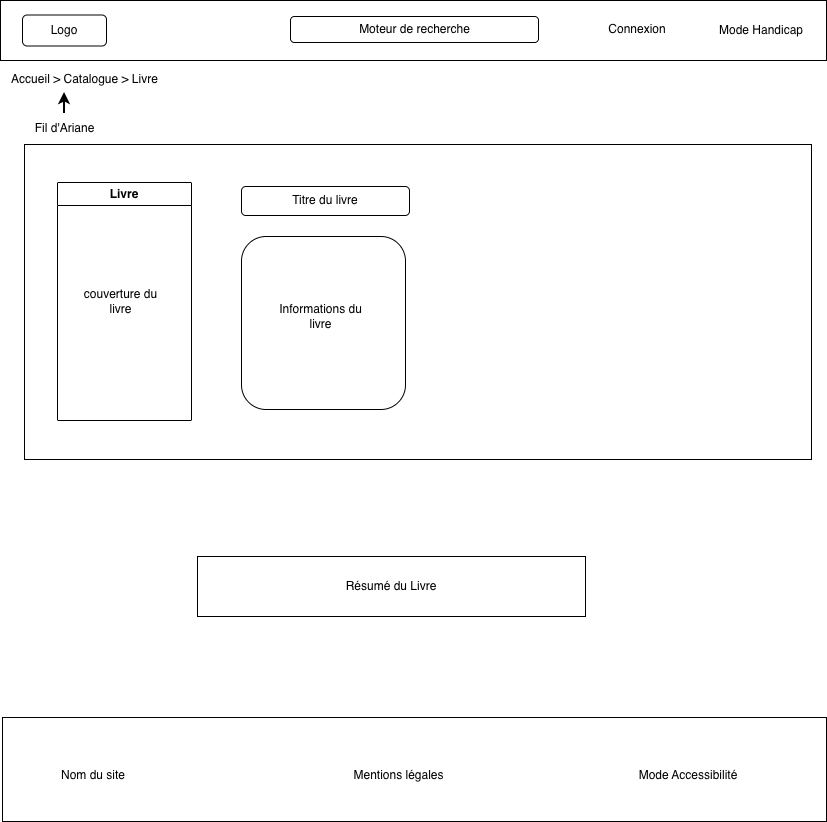

The diagram above was exported from draw.io. Its source (the exported page's mxGraphModel, read from the mxfile embedded in the PNG):
<mxGraphModel dx="1483" dy="840" grid="0" gridSize="10" guides="1" tooltips="1" connect="1" arrows="1" fold="1" page="1" pageScale="1" pageWidth="827" pageHeight="1169" math="0" shadow="0">
  <root>
    <mxCell id="0" />
    <mxCell id="1" parent="0" />
    <mxCell id="7WZTde4lf1QTg686zgG8-1" parent="1" style="rounded=0;whiteSpace=wrap;html=1;" value="" vertex="1">
      <mxGeometry height="60" width="826" y="3" as="geometry" />
    </mxCell>
    <mxCell id="7WZTde4lf1QTg686zgG8-2" parent="1" style="rounded=1;whiteSpace=wrap;html=1;" value="" vertex="1">
      <mxGeometry height="31" width="84" x="22" y="17.5" as="geometry" />
    </mxCell>
    <mxCell id="7WZTde4lf1QTg686zgG8-3" parent="1" style="text;html=1;whiteSpace=wrap;strokeColor=none;fillColor=none;align=center;verticalAlign=middle;rounded=0;" value="Connexion" vertex="1">
      <mxGeometry height="30" width="60" x="607" y="17" as="geometry" />
    </mxCell>
    <mxCell id="7WZTde4lf1QTg686zgG8-4" parent="1" style="text;html=1;whiteSpace=wrap;strokeColor=none;fillColor=none;align=center;verticalAlign=middle;rounded=0;" value="Mode Handicap" vertex="1">
      <mxGeometry height="30" width="92" x="714.5" y="18" as="geometry" />
    </mxCell>
    <mxCell id="7WZTde4lf1QTg686zgG8-5" parent="1" style="rounded=1;whiteSpace=wrap;html=1;" value="" vertex="1">
      <mxGeometry height="26" width="248" x="290" y="19" as="geometry" />
    </mxCell>
    <mxCell id="7WZTde4lf1QTg686zgG8-6" parent="1" style="text;html=1;whiteSpace=wrap;strokeColor=none;fillColor=none;align=center;verticalAlign=middle;rounded=0;" value="Logo" vertex="1">
      <mxGeometry height="30" width="60" x="34" y="18" as="geometry" />
    </mxCell>
    <mxCell id="7WZTde4lf1QTg686zgG8-7" parent="1" style="text;html=1;whiteSpace=wrap;strokeColor=none;fillColor=none;align=center;verticalAlign=middle;rounded=0;" value="Moteur de recherche" vertex="1">
      <mxGeometry height="30" width="137" x="345.5" y="17" as="geometry" />
    </mxCell>
    <mxCell id="7WZTde4lf1QTg686zgG8-8" parent="1" style="text;html=1;whiteSpace=wrap;strokeColor=none;fillColor=none;align=center;verticalAlign=middle;rounded=0;" value="Accueil &amp;gt; Catalogue &amp;gt; Livre" vertex="1">
      <mxGeometry height="30" width="165" x="2" y="67" as="geometry" />
    </mxCell>
    <mxCell id="7WZTde4lf1QTg686zgG8-9" parent="1" style="text;html=1;whiteSpace=wrap;strokeColor=none;fillColor=none;align=center;verticalAlign=middle;rounded=0;" value="Fil d'Ariane" vertex="1">
      <mxGeometry height="30" width="115" x="6.5" y="116" as="geometry" />
    </mxCell>
    <mxCell id="7WZTde4lf1QTg686zgG8-10" edge="1" parent="1" source="7WZTde4lf1QTg686zgG8-9" style="edgeStyle=orthogonalEdgeStyle;rounded=0;orthogonalLoop=1;jettySize=auto;html=1;exitX=0.5;exitY=0;exitDx=0;exitDy=0;entryX=0.376;entryY=0.933;entryDx=0;entryDy=0;entryPerimeter=0;strokeWidth=2;" target="7WZTde4lf1QTg686zgG8-8">
      <mxGeometry relative="1" as="geometry" />
    </mxCell>
    <mxCell id="7WZTde4lf1QTg686zgG8-43" parent="1" style="rounded=0;whiteSpace=wrap;html=1;" value="Résumé du Livre" vertex="1">
      <mxGeometry height="60" width="388" x="197" y="559" as="geometry" />
    </mxCell>
    <mxCell id="7WZTde4lf1QTg686zgG8-45" parent="1" style="rounded=0;whiteSpace=wrap;html=1;" value="" vertex="1">
      <mxGeometry height="104" width="824" x="2" y="720" as="geometry" />
    </mxCell>
    <mxCell id="7WZTde4lf1QTg686zgG8-46" parent="1" style="text;html=1;whiteSpace=wrap;strokeColor=none;fillColor=none;align=center;verticalAlign=middle;rounded=0;" value="Nom du site" vertex="1">
      <mxGeometry height="30" width="116" x="35" y="763" as="geometry" />
    </mxCell>
    <mxCell id="7WZTde4lf1QTg686zgG8-47" parent="1" style="text;html=1;whiteSpace=wrap;strokeColor=none;fillColor=none;align=center;verticalAlign=middle;rounded=0;" value="Mentions légales" vertex="1">
      <mxGeometry height="30" width="137" x="330" y="763" as="geometry" />
    </mxCell>
    <mxCell id="7WZTde4lf1QTg686zgG8-48" parent="1" style="text;html=1;whiteSpace=wrap;strokeColor=none;fillColor=none;align=center;verticalAlign=middle;rounded=0;" value="Mode Accessibilité" vertex="1">
      <mxGeometry height="30" width="148" x="614" y="763" as="geometry" />
    </mxCell>
    <mxCell id="Aemp0tA7mI2sjoPaZxD9-4" parent="1" style="rounded=0;whiteSpace=wrap;html=1;" value="" vertex="1">
      <mxGeometry height="315" width="787" x="24" y="147" as="geometry" />
    </mxCell>
    <mxCell id="Aemp0tA7mI2sjoPaZxD9-5" parent="1" style="swimlane;whiteSpace=wrap;html=1;" value="Livre" vertex="1">
      <mxGeometry height="238" width="134" x="57" y="185" as="geometry" />
    </mxCell>
    <mxCell id="Aemp0tA7mI2sjoPaZxD9-6" parent="Aemp0tA7mI2sjoPaZxD9-5" style="text;html=1;whiteSpace=wrap;strokeColor=none;fillColor=none;align=center;verticalAlign=middle;rounded=0;" value="couverture du livre" vertex="1">
      <mxGeometry height="30" width="97" x="15" y="104" as="geometry" />
    </mxCell>
    <mxCell id="Aemp0tA7mI2sjoPaZxD9-7" parent="1" style="rounded=1;whiteSpace=wrap;html=1;" value="" vertex="1">
      <mxGeometry height="29" width="168" x="241" y="189" as="geometry" />
    </mxCell>
    <mxCell id="Aemp0tA7mI2sjoPaZxD9-8" parent="1" style="text;html=1;whiteSpace=wrap;strokeColor=none;fillColor=none;align=center;verticalAlign=middle;rounded=0;" value="Titre du livre" vertex="1">
      <mxGeometry height="30" width="162" x="244" y="188" as="geometry" />
    </mxCell>
    <mxCell id="Aemp0tA7mI2sjoPaZxD9-9" parent="1" style="rounded=1;whiteSpace=wrap;html=1;" value="" vertex="1">
      <mxGeometry height="173" width="164" x="241" y="239" as="geometry" />
    </mxCell>
    <mxCell id="Aemp0tA7mI2sjoPaZxD9-10" parent="1" style="text;html=1;whiteSpace=wrap;strokeColor=none;fillColor=none;align=center;verticalAlign=middle;rounded=0;" value="Informations du livre" vertex="1">
      <mxGeometry height="30" width="107" x="267" y="304" as="geometry" />
    </mxCell>
  </root>
</mxGraphModel>